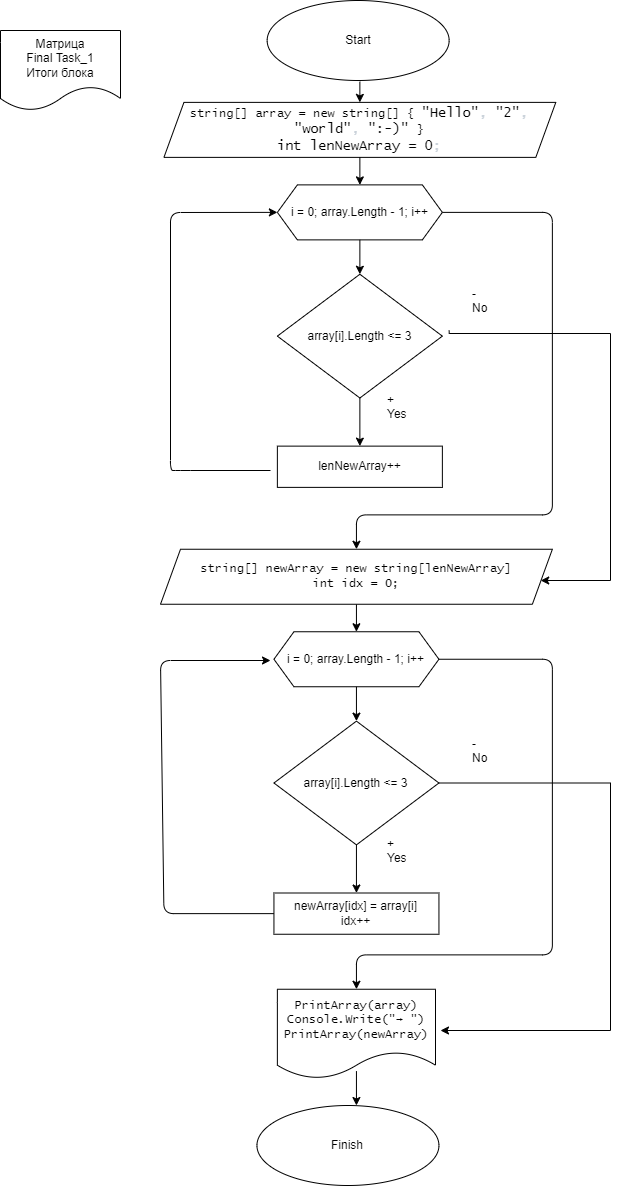

The diagram above was exported from draw.io. Its source (the exported page's mxGraphModel, read from the mxfile embedded in the PNG):
<mxGraphModel dx="2419" dy="1722" grid="1" gridSize="10" guides="1" tooltips="1" connect="1" arrows="1" fold="1" page="1" pageScale="1" pageWidth="827" pageHeight="1169" math="0" shadow="0">
  <root>
    <mxCell id="0" />
    <mxCell id="1" parent="0" />
    <mxCell id="36" value="" style="group" parent="1" vertex="1" connectable="0">
      <mxGeometry x="-1450" y="10" width="395.31" height="1145" as="geometry" />
    </mxCell>
    <mxCell id="3" value="string[] array = new string[] {&amp;nbsp;&lt;span class=&quot;pl-s&quot; style=&quot;font-family: , , &amp;#34;sf mono&amp;#34; , &amp;#34;menlo&amp;#34; , &amp;#34;consolas&amp;#34; , &amp;#34;liberation mono&amp;#34; , monospace ; font-size: 13.6px ; box-sizing: border-box&quot;&gt;&lt;span class=&quot;pl-pds&quot; style=&quot;box-sizing: border-box&quot;&gt;&quot;&lt;/span&gt;Hello&lt;span class=&quot;pl-pds&quot; style=&quot;box-sizing: border-box&quot;&gt;&quot;&lt;/span&gt;&lt;/span&gt;&lt;span style=&quot;color: rgb(201 , 209 , 217) ; font-family: , , &amp;#34;sf mono&amp;#34; , &amp;#34;menlo&amp;#34; , &amp;#34;consolas&amp;#34; , &amp;#34;liberation mono&amp;#34; , monospace ; font-size: 13.6px&quot;&gt;, &lt;/span&gt;&lt;span class=&quot;pl-s&quot; style=&quot;font-family: , , &amp;#34;sf mono&amp;#34; , &amp;#34;menlo&amp;#34; , &amp;#34;consolas&amp;#34; , &amp;#34;liberation mono&amp;#34; , monospace ; font-size: 13.6px ; box-sizing: border-box&quot;&gt;&lt;span class=&quot;pl-pds&quot; style=&quot;box-sizing: border-box&quot;&gt;&quot;&lt;/span&gt;2&lt;span class=&quot;pl-pds&quot; style=&quot;box-sizing: border-box&quot;&gt;&quot;&lt;/span&gt;&lt;/span&gt;&lt;span style=&quot;color: rgb(201 , 209 , 217) ; font-family: , , &amp;#34;sf mono&amp;#34; , &amp;#34;menlo&amp;#34; , &amp;#34;consolas&amp;#34; , &amp;#34;liberation mono&amp;#34; , monospace ; font-size: 13.6px&quot;&gt;, &lt;/span&gt;&lt;span class=&quot;pl-s&quot; style=&quot;font-family: , , &amp;#34;sf mono&amp;#34; , &amp;#34;menlo&amp;#34; , &amp;#34;consolas&amp;#34; , &amp;#34;liberation mono&amp;#34; , monospace ; font-size: 13.6px ; box-sizing: border-box&quot;&gt;&lt;span class=&quot;pl-pds&quot; style=&quot;box-sizing: border-box&quot;&gt;&quot;&lt;/span&gt;world&lt;span class=&quot;pl-pds&quot; style=&quot;box-sizing: border-box&quot;&gt;&quot;&lt;/span&gt;&lt;/span&gt;&lt;span style=&quot;color: rgb(201 , 209 , 217) ; font-family: , , &amp;#34;sf mono&amp;#34; , &amp;#34;menlo&amp;#34; , &amp;#34;consolas&amp;#34; , &amp;#34;liberation mono&amp;#34; , monospace ; font-size: 13.6px&quot;&gt;, &lt;/span&gt;&lt;span class=&quot;pl-s&quot; style=&quot;font-family: , , &amp;#34;sf mono&amp;#34; , &amp;#34;menlo&amp;#34; , &amp;#34;consolas&amp;#34; , &amp;#34;liberation mono&amp;#34; , monospace ; font-size: 13.6px ; box-sizing: border-box&quot;&gt;&lt;span class=&quot;pl-pds&quot; style=&quot;box-sizing: border-box&quot;&gt;&quot;&lt;/span&gt;:-)&lt;span class=&quot;pl-pds&quot; style=&quot;box-sizing: border-box&quot;&gt;&quot;&amp;nbsp;&lt;/span&gt;&lt;/span&gt;&lt;span&gt;}&lt;br&gt;&lt;/span&gt;&lt;span class=&quot;pl-k&quot; style=&quot;font-family: , , &amp;#34;sf mono&amp;#34; , &amp;#34;menlo&amp;#34; , &amp;#34;consolas&amp;#34; , &amp;#34;liberation mono&amp;#34; , monospace ; font-size: 13.6px ; box-sizing: border-box&quot;&gt;int&lt;/span&gt;&lt;span style=&quot;color: rgb(201 , 209 , 217) ; font-family: , , &amp;#34;sf mono&amp;#34; , &amp;#34;menlo&amp;#34; , &amp;#34;consolas&amp;#34; , &amp;#34;liberation mono&amp;#34; , monospace ; font-size: 13.6px&quot;&gt; &lt;/span&gt;&lt;span class=&quot;pl-en&quot; style=&quot;font-family: , , &amp;#34;sf mono&amp;#34; , &amp;#34;menlo&amp;#34; , &amp;#34;consolas&amp;#34; , &amp;#34;liberation mono&amp;#34; , monospace ; font-size: 13.6px ; box-sizing: border-box&quot;&gt;lenNewArray&lt;/span&gt;&lt;span style=&quot;color: rgb(201 , 209 , 217) ; font-family: , , &amp;#34;sf mono&amp;#34; , &amp;#34;menlo&amp;#34; , &amp;#34;consolas&amp;#34; , &amp;#34;liberation mono&amp;#34; , monospace ; font-size: 13.6px&quot;&gt; &lt;/span&gt;&lt;span class=&quot;pl-k&quot; style=&quot;font-family: , , &amp;#34;sf mono&amp;#34; , &amp;#34;menlo&amp;#34; , &amp;#34;consolas&amp;#34; , &amp;#34;liberation mono&amp;#34; , monospace ; font-size: 13.6px ; box-sizing: border-box&quot;&gt;=&lt;/span&gt;&lt;span style=&quot;color: rgb(201 , 209 , 217) ; font-family: , , &amp;#34;sf mono&amp;#34; , &amp;#34;menlo&amp;#34; , &amp;#34;consolas&amp;#34; , &amp;#34;liberation mono&amp;#34; , monospace ; font-size: 13.6px&quot;&gt; &lt;/span&gt;&lt;span class=&quot;pl-c1&quot; style=&quot;font-family: , , &amp;#34;sf mono&amp;#34; , &amp;#34;menlo&amp;#34; , &amp;#34;consolas&amp;#34; , &amp;#34;liberation mono&amp;#34; , monospace ; font-size: 13.6px ; box-sizing: border-box&quot;&gt;0&lt;/span&gt;&lt;span style=&quot;color: rgb(201 , 209 , 217) ; font-family: , , &amp;#34;sf mono&amp;#34; , &amp;#34;menlo&amp;#34; , &amp;#34;consolas&amp;#34; , &amp;#34;liberation mono&amp;#34; , monospace ; font-size: 13.6px&quot;&gt;;&lt;/span&gt;&lt;span&gt;&lt;br&gt;&lt;/span&gt;" style="shape=parallelogram;perimeter=parallelogramPerimeter;whiteSpace=wrap;html=1;fixedSize=1;fontFamily=Lucida Console;" parent="36" vertex="1">
      <mxGeometry x="3.4374782608695655" y="61.87500000000001" width="391.8725217391305" height="55.00000000000001" as="geometry" />
    </mxCell>
    <mxCell id="9" value="" style="edgeStyle=none;html=1;" parent="36" target="3" edge="1">
      <mxGeometry relative="1" as="geometry">
        <mxPoint x="199.3736681022865" y="41.249597074138364" as="sourcePoint" />
      </mxGeometry>
    </mxCell>
    <mxCell id="7" value="PrintArray(array) Console.Write(&quot;→ &quot;) PrintArray(newArray)" style="shape=document;whiteSpace=wrap;html=1;boundedLbl=1;fontFamily=Lucida Console;" parent="36" vertex="1">
      <mxGeometry x="116.87426086956522" y="948.7500000000001" width="158.12400000000002" height="89.375" as="geometry" />
    </mxCell>
    <mxCell id="10" value="i = 0; array.Length - 1; i++" style="shape=hexagon;perimeter=hexagonPerimeter2;whiteSpace=wrap;html=1;fixedSize=1;" parent="36" vertex="1">
      <mxGeometry x="116.87426086956522" y="144.375" width="164.99895652173913" height="55.00000000000001" as="geometry" />
    </mxCell>
    <mxCell id="20" value="" style="edgeStyle=none;html=1;" parent="36" source="3" target="10" edge="1">
      <mxGeometry relative="1" as="geometry" />
    </mxCell>
    <mxCell id="13" value="array[i].Length &amp;lt;= 3" style="rhombus;whiteSpace=wrap;html=1;" parent="36" vertex="1">
      <mxGeometry x="116.87426086956522" y="233.75000000000003" width="164.99895652173913" height="123.75000000000001" as="geometry" />
    </mxCell>
    <mxCell id="14" value="" style="edgeStyle=none;html=1;" parent="36" source="10" target="13" edge="1">
      <mxGeometry relative="1" as="geometry" />
    </mxCell>
    <mxCell id="17" value="lenNewArray++" style="whiteSpace=wrap;html=1;" parent="36" vertex="1">
      <mxGeometry x="116.87426086956522" y="405.62500000000006" width="164.99895652173913" height="41.25" as="geometry" />
    </mxCell>
    <mxCell id="18" value="" style="edgeStyle=none;html=1;" parent="36" source="13" target="17" edge="1">
      <mxGeometry relative="1" as="geometry" />
    </mxCell>
    <mxCell id="34" style="edgeStyle=none;html=1;entryX=0.5;entryY=0;entryDx=0;entryDy=0;" parent="36" source="23" target="7" edge="1">
      <mxGeometry relative="1" as="geometry">
        <Array as="points">
          <mxPoint x="391.8725217391305" y="618.75" />
          <mxPoint x="391.8725217391305" y="914.3750000000001" />
          <mxPoint x="195.93626086956525" y="914.3750000000001" />
        </Array>
      </mxGeometry>
    </mxCell>
    <mxCell id="23" value="i = 0; array.Length - 1; i++" style="shape=hexagon;perimeter=hexagonPerimeter2;whiteSpace=wrap;html=1;fixedSize=1;" parent="36" vertex="1">
      <mxGeometry x="113.43678260869565" y="591.25" width="164.99895652173913" height="55.00000000000001" as="geometry" />
    </mxCell>
    <mxCell id="25" value="array[i].Length &amp;lt;= 3" style="rhombus;whiteSpace=wrap;html=1;" parent="36" vertex="1">
      <mxGeometry x="113.43678260869565" y="680.625" width="164.99895652173913" height="123.75000000000001" as="geometry" />
    </mxCell>
    <mxCell id="22" value="" style="edgeStyle=none;html=1;" parent="36" source="23" target="25" edge="1">
      <mxGeometry relative="1" as="geometry" />
    </mxCell>
    <mxCell id="27" style="edgeStyle=none;html=1;" parent="36" source="28" edge="1">
      <mxGeometry relative="1" as="geometry">
        <mxPoint x="110" y="620" as="targetPoint" />
        <Array as="points">
          <mxPoint x="3.4374782608695655" y="873.1250000000001" />
          <mxPoint y="620" />
        </Array>
      </mxGeometry>
    </mxCell>
    <mxCell id="28" value="newArray[idx] = array[i]&lt;br&gt;idx++" style="whiteSpace=wrap;html=1;" parent="36" vertex="1">
      <mxGeometry x="113.43678260869565" y="852.5000000000001" width="164.99895652173913" height="41.25" as="geometry" />
    </mxCell>
    <mxCell id="30" value="" style="edgeStyle=none;html=1;entryX=0.5;entryY=0;entryDx=0;entryDy=0;exitX=0.5;exitY=1;exitDx=0;exitDy=0;" parent="36" source="25" target="28" edge="1">
      <mxGeometry relative="1" as="geometry">
        <mxPoint x="154.68652173913046" y="825.0000000000001" as="sourcePoint" />
        <mxPoint x="147.81156521739132" y="831.8750000000001" as="targetPoint" />
      </mxGeometry>
    </mxCell>
    <mxCell id="33" value="" style="edgeStyle=none;html=1;" parent="36" source="32" target="23" edge="1">
      <mxGeometry relative="1" as="geometry" />
    </mxCell>
    <mxCell id="32" value="&lt;span&gt;string[] newArray = new string[lenNewArray]&lt;br&gt;int idx = 0;&lt;br&gt;&lt;/span&gt;" style="shape=parallelogram;perimeter=parallelogramPerimeter;whiteSpace=wrap;html=1;fixedSize=1;fontFamily=Lucida Console;" parent="36" vertex="1">
      <mxGeometry y="508.75000000000006" width="391.8725217391305" height="55.00000000000001" as="geometry" />
    </mxCell>
    <mxCell id="31" style="edgeStyle=none;html=1;entryX=0.5;entryY=0;entryDx=0;entryDy=0;" parent="36" source="10" target="32" edge="1">
      <mxGeometry relative="1" as="geometry">
        <mxPoint x="89.3744347826087" y="488.12500000000006" as="targetPoint" />
        <Array as="points">
          <mxPoint x="391.8725217391305" y="171.875" />
          <mxPoint x="391.8725217391305" y="474.37500000000006" />
          <mxPoint x="195.93626086956525" y="474.37500000000006" />
        </Array>
      </mxGeometry>
    </mxCell>
    <mxCell id="ap7DOQy4OodFEjSR70lX-39" value="Finish" style="ellipse;whiteSpace=wrap;html=1;" parent="36" vertex="1">
      <mxGeometry x="96.44000000000005" y="1065" width="182" height="80" as="geometry" />
    </mxCell>
    <mxCell id="ap7DOQy4OodFEjSR70lX-41" value="" style="edgeStyle=none;html=1;" parent="36" edge="1">
      <mxGeometry relative="1" as="geometry">
        <mxPoint x="195.94000000000005" y="1030.63" as="sourcePoint" />
        <mxPoint x="195.94000000000005" y="1065.005" as="targetPoint" />
      </mxGeometry>
    </mxCell>
    <mxCell id="ap7DOQy4OodFEjSR70lX-76" value="+&#13;&#10;Yes" style="text;whiteSpace=wrap;html=1;" parent="36" vertex="1">
      <mxGeometry x="225" y="346" width="50" height="50" as="geometry" />
    </mxCell>
    <mxCell id="ap7DOQy4OodFEjSR70lX-80" value="+&#13;&#10;Yes" style="text;whiteSpace=wrap;html=1;" parent="36" vertex="1">
      <mxGeometry x="225" y="790" width="50" height="50" as="geometry" />
    </mxCell>
    <mxCell id="ap7DOQy4OodFEjSR70lX-36" value="Start" style="ellipse;whiteSpace=wrap;html=1;" parent="36" vertex="1">
      <mxGeometry x="106.65000000000009" y="-40" width="182" height="80" as="geometry" />
    </mxCell>
    <mxCell id="ap7DOQy4OodFEjSR70lX-83" value="-&#13;&#10;No" style="text;whiteSpace=wrap;html=1;" parent="36" vertex="1">
      <mxGeometry x="310" y="690" width="50" height="50" as="geometry" />
    </mxCell>
    <mxCell id="ap7DOQy4OodFEjSR70lX-93" style="edgeStyle=none;html=1;entryX=0;entryY=0.5;entryDx=0;entryDy=0;" parent="36" target="10" edge="1">
      <mxGeometry relative="1" as="geometry">
        <mxPoint x="120" y="177" as="targetPoint" />
        <Array as="points">
          <mxPoint x="20" y="430" />
          <mxPoint x="10" y="430" />
          <mxPoint x="10" y="172" />
        </Array>
        <mxPoint x="110" y="430" as="sourcePoint" />
      </mxGeometry>
    </mxCell>
    <mxCell id="ap7DOQy4OodFEjSR70lX-89" value="-&#13;&#10;No" style="text;whiteSpace=wrap;html=1;" parent="36" vertex="1">
      <mxGeometry x="310" y="240" width="50" height="50" as="geometry" />
    </mxCell>
    <mxCell id="ap7DOQy4OodFEjSR70lX-42" value="Матрица&lt;br&gt;Final Task_1&lt;br&gt;Итоги блока" style="shape=document;whiteSpace=wrap;html=1;boundedLbl=1;" parent="1" vertex="1">
      <mxGeometry x="-1610" width="120" height="80" as="geometry" />
    </mxCell>
    <mxCell id="ap7DOQy4OodFEjSR70lX-81" style="edgeStyle=orthogonalEdgeStyle;rounded=0;orthogonalLoop=1;jettySize=auto;html=1;" parent="1" source="25" edge="1">
      <mxGeometry relative="1" as="geometry">
        <mxPoint x="-1170" y="1000" as="targetPoint" />
        <Array as="points">
          <mxPoint x="-1000" y="753" />
          <mxPoint x="-1000" y="1000" />
        </Array>
      </mxGeometry>
    </mxCell>
    <mxCell id="ap7DOQy4OodFEjSR70lX-94" style="edgeStyle=orthogonalEdgeStyle;rounded=0;orthogonalLoop=1;jettySize=auto;html=1;" parent="1" edge="1">
      <mxGeometry relative="1" as="geometry">
        <mxPoint x="-1069.7857391304346" y="550" as="targetPoint" />
        <mxPoint x="-1161.35" y="300" as="sourcePoint" />
        <Array as="points">
          <mxPoint x="-1161" y="303" />
          <mxPoint x="-1000" y="303" />
          <mxPoint x="-1000" y="550" />
        </Array>
      </mxGeometry>
    </mxCell>
  </root>
</mxGraphModel>